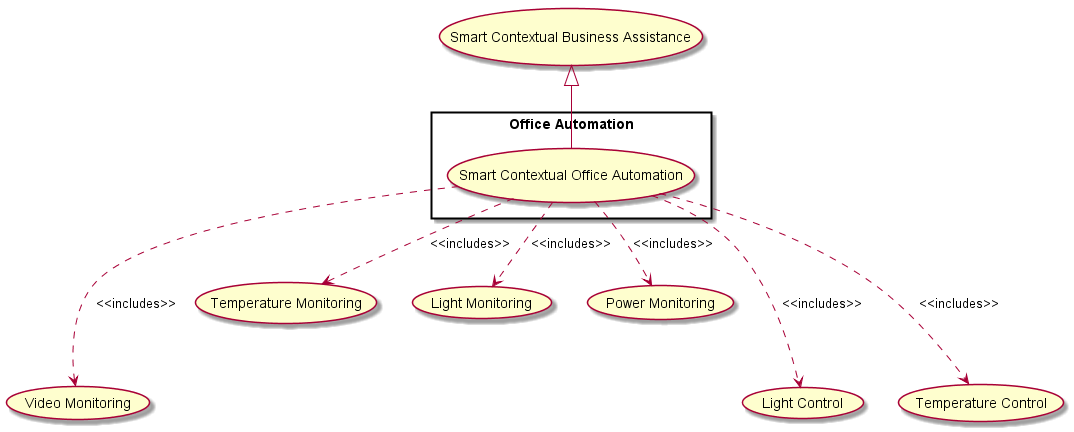

The diagram above was rendered by PlantUML. Its source (embedded in the PNG):
@startuml

usecase (Video Monitoring) as videoMonitorUC
usecase (Temperature Monitoring) as temperatureUC
usecase (Light Monitoring) as lightUC
usecase (Power Monitoring) as powerUC


usecase (Light Control) as lightCtrlUC
usecase (Temperature Control) as temperatureCtrlUC


usecase (Smart Contextual Business Assistance) as bizzAssistUC

rectangle "Office Automation" {
  usecase (Smart Contextual Office Automation) as officeAutoUC


}

bizzAssistUC <|-right-- officeAutoUC

lightCtrlUC <.up.. officeAutoUC : <<includes>>
temperatureCtrlUC <.up.. officeAutoUC : <<includes>>
videoMonitorUC <.up.. officeAutoUC : <<includes>>
temperatureUC <.up. officeAutoUC : <<includes>>
lightUC <.up. officeAutoUC : <<includes>>
powerUC <.up. officeAutoUC : <<includes>>


@enduml